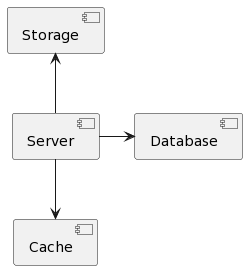

The diagram above was rendered by PlantUML. Its source (embedded in the PNG):
@startuml
component [Server] as server
component [Cache] as cache
component [Storage] as storage
component [Database] as database

server -down->  cache
server -up-> storage
server -> database
@enduml